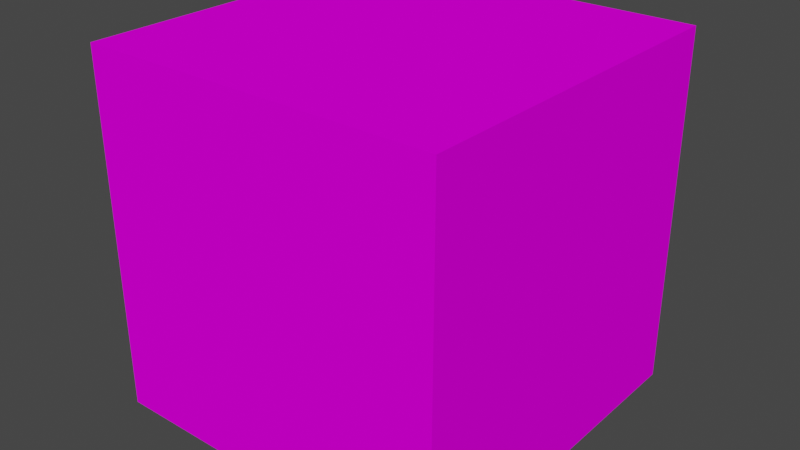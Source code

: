 # Source: Espinhos_9.blend  (saved by Blender 3.3.6; exported with 4.5.12 LTS)
import bpy
from mathutils import Matrix  # noqa: F401  (used for matrix-valued properties, if any)

bpy.ops.wm.read_factory_settings(use_empty=True)
scene = bpy.context.scene
scene.name = 'Scene'

# ---- collections
col_collection = bpy.data.collections.new('Collection'); scene.collection.children.link(col_collection)

# ---- images (referenced by path relative to the original .blend; pixels are not part of the script)
import os
ASSET_DIR = os.environ.get("B2B_ASSET_DIR", "")  # directory of the original .blend (textures are referenced by path, not embedded)
HERE = os.path.dirname(os.path.abspath(__file__))  # packed textures are extracted next to this script under _unpacked/

def load_image(name, relpath, width, height, colorspace="sRGB"):
    """Load a texture the original file referenced (path relative to the .blend, or extracted next to this script)."""
    p = next((c for c in (os.path.join(HERE, relpath), os.path.join(ASSET_DIR, relpath)) if relpath and os.path.exists(c)), "")
    if p:
        img = bpy.data.images.load(p, check_existing=True)
        img.name = name
    else:  # same state as the original file: an image datablock whose file is absent (Cycles renders it pink)
        img = bpy.data.images.new(name, width, height)
        img.source = "FILE"
        img.filepath = "//" + (relpath or name)
    img.colorspace_settings.name = colorspace
    return img
img_9_jpg = load_image('9.jpg', '9.jpg', 1024, 1024, 'sRGB')

# ---- materials (node trees are filled in below, after node groups)
mat_1 = bpy.data.materials.new('1')
mat_1.use_transparent_shadow = False

# ---- material node trees
mat_1.use_nodes = True; mat_1.node_tree.nodes.clear()
_N = mat_1.node_tree.nodes; _L = mat_1.node_tree.links
n0 = _N.new('ShaderNodeBsdfPrincipled'); n0.name = 'Principled BSDF'; n0.location = (10, 300)
n0.distribution = 'GGX'
n0.subsurface_method = 'RANDOM_WALK_SKIN'
n0.inputs[3].default_value = 1.45
n0.inputs[13].default_value = 0.0
n0.inputs[27].default_value = (0.0, 0.0, 0.0, 1.0)
n0.inputs[28].default_value = 1.0
n1 = _N.new('ShaderNodeOutputMaterial'); n1.name = 'Material Output'; n1.location = (300, 300)
n2 = _N.new('ShaderNodeTexImage'); n2.name = 'Image Texture'; n2.location = (-363, 145)
n2.image = img_9_jpg
_L.new(n0.outputs[0], n1.inputs[0])
_L.new(n2.outputs[0], n0.inputs[0])
n1.is_active_output = True

# ---- world
world_world = bpy.data.worlds.new('World'); scene.world = world_world
world_world.use_nodes = True; world_world.node_tree.nodes.clear()
_N = world_world.node_tree.nodes; _L = world_world.node_tree.links
n0 = _N.new('ShaderNodeOutputWorld'); n0.name = 'World Output'; n0.location = (300, 300)
n1 = _N.new('ShaderNodeBackground'); n1.name = 'Background'; n1.location = (10, 300)
n1.inputs[0].default_value = (0.05088, 0.05088, 0.05088, 1.0)
_L.new(n1.outputs[0], n0.inputs[0])
n0.is_active_output = True
world_world.color = (0.05088, 0.05088, 0.05088)
world_world.use_sun_shadow = False
world_world.sun_shadow_jitter_overblur = 0.0

# ---- meshes
me_cube_006 = bpy.data.meshes.new('Cube.006')
me_cube_006.from_pydata([(1.0, 1.0, 1.0), (1.0, 1.0, -1.0), (1.0, -1.0, 1.0), (1.0, -1.0, -1.0), (-1.0, 1.0, 1.0), (-1.0, 1.0, -1.0), (-1.0, -1.0, 1.0), (-1.0, -1.0, -1.0)], [], [(0, 4, 6, 2), (3, 2, 6, 7), (7, 6, 4, 5), (5, 1, 3, 7), (1, 0, 2, 3), (5, 4, 0, 1)])
_uv = me_cube_006.uv_layers.new(name='UVMap')
_uv.uv.foreach_set('vector', [0.6635, 0.5016, 0.9998, 0.5016, 0.9998, 0.7503, 0.6635, 0.7503, 0.3386, 0.7503, 0.6635, 0.7503, 0.6635, 0.999, 0.3386, 0.999, 0.3386, 0.004088, 0.6635, 0.004088, 0.6635, 0.2528, 0.3386, 0.2528, 0.002288, 0.5016, 0.3386, 0.5016, 0.3386, 0.7503, 0.002288, 0.7503, 0.3386, 0.5016, 0.6635, 0.5016, 0.6635, 0.7503, 0.3386, 0.7503, 0.3386, 0.2528, 0.6635, 0.2528, 0.6635, 0.5016, 0.3386, 0.5016])
me_cube_006.materials.append(mat_1)
me_cube_006.use_mirror_vertex_groups = False
me_cube_006.update()

# ---- objects
ob_1 = bpy.data.objects.new('1', me_cube_006)

# ---- transforms, parenting, visibility, modifiers, constraints
ob_1.location = (0.0, 0.0, 0.0)
ob_1.rotation_euler = (3.142, -1.571, 0.0)
ob_1.lock_rotations_4d = False
ob_1.empty_display_type = 'ARROWS'
ob_1.lineart.crease_threshold = 0.0

# ---- collection membership
col_collection.objects.link(ob_1)

# ---- scene / render settings (as saved in the file)
scene.frame_start = 1; scene.frame_end = 250; scene.frame_set(1)
scene.render.engine = 'BLENDER_EEVEE_NEXT'
scene.cycles.sampling_pattern = 'TABULATED_SOBOL'
scene.cycles.use_light_tree = False
scene.view_settings.view_transform = 'Filmic'
bpy.context.view_layer.update()

# ---- added for rendering (the .blend has no active camera and no usable light): camera, sun
cam_auto = bpy.data.cameras.new('AutoCamera')
cam_auto.lens = 50.0
cam_auto.sensor_width = 36.0
cam_auto.clip_end = 1000.0
ob_auto_camera = bpy.data.objects.new('AutoCamera', cam_auto)
scene.collection.objects.link(ob_auto_camera)
ob_auto_camera.location = (3.20507, -3.84609, 2.56406)
ob_auto_camera.rotation_euler = (1.09748, -7.21219e-08, 0.694738)
scene.camera = ob_auto_camera
light_auto_sun = bpy.data.lights.new('AutoSun', 'SUN')
light_auto_sun.energy = 3.0
light_auto_sun.angle = 0.0523599
ob_auto_sun = bpy.data.objects.new('AutoSun', light_auto_sun)
scene.collection.objects.link(ob_auto_sun)
ob_auto_sun.rotation_euler = (0.872665, 0.174533, 0.523599)
bpy.context.view_layer.update()
